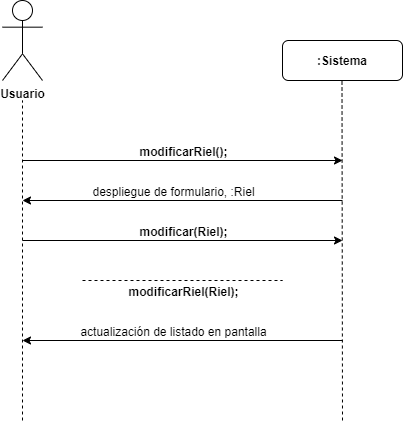

The diagram above was exported from draw.io. Its source (the exported page's mxGraphModel, read from the mxfile embedded in the PNG):
<mxGraphModel dx="1038" dy="499" grid="1" gridSize="10" guides="1" tooltips="1" connect="1" arrows="1" fold="1" page="1" pageScale="1" pageWidth="827" pageHeight="1169" math="0" shadow="0">
  <root>
    <mxCell id="0" />
    <mxCell id="1" parent="0" />
    <mxCell id="zNFIcbo2UgljNLwKwdos-1" value="&lt;b&gt;Usuario&lt;/b&gt;" style="shape=umlActor;verticalLabelPosition=bottom;labelBackgroundColor=#ffffff;verticalAlign=top;html=1;outlineConnect=0;" parent="1" vertex="1">
      <mxGeometry x="200" y="40" width="40" height="80" as="geometry" />
    </mxCell>
    <mxCell id="zNFIcbo2UgljNLwKwdos-2" value="&lt;b&gt;:Sistema&lt;/b&gt;" style="rounded=1;whiteSpace=wrap;html=1;" parent="1" vertex="1">
      <mxGeometry x="480" y="80" width="120" height="40" as="geometry" />
    </mxCell>
    <mxCell id="zNFIcbo2UgljNLwKwdos-3" value="" style="endArrow=none;dashed=1;html=1;" parent="1" edge="1">
      <mxGeometry width="50" height="50" relative="1" as="geometry">
        <mxPoint x="220" y="460" as="sourcePoint" />
        <mxPoint x="220" y="140" as="targetPoint" />
      </mxGeometry>
    </mxCell>
    <mxCell id="zNFIcbo2UgljNLwKwdos-4" value="" style="endArrow=none;dashed=1;html=1;" parent="1" edge="1">
      <mxGeometry width="50" height="50" relative="1" as="geometry">
        <mxPoint x="540" y="460" as="sourcePoint" />
        <mxPoint x="539.5" y="120" as="targetPoint" />
      </mxGeometry>
    </mxCell>
    <mxCell id="zNFIcbo2UgljNLwKwdos-5" value="" style="endArrow=classic;html=1;" parent="1" edge="1">
      <mxGeometry width="50" height="50" relative="1" as="geometry">
        <mxPoint x="220" y="200" as="sourcePoint" />
        <mxPoint x="540" y="200" as="targetPoint" />
      </mxGeometry>
    </mxCell>
    <mxCell id="zNFIcbo2UgljNLwKwdos-6" value="&lt;b&gt;modificarRiel();&lt;/b&gt;" style="text;html=1;resizable=0;points=[];align=center;verticalAlign=middle;labelBackgroundColor=#ffffff;" parent="zNFIcbo2UgljNLwKwdos-5" vertex="1" connectable="0">
      <mxGeometry x="-0.4187" y="-2" relative="1" as="geometry">
        <mxPoint x="67" y="-12" as="offset" />
      </mxGeometry>
    </mxCell>
    <mxCell id="zNFIcbo2UgljNLwKwdos-7" value="" style="endArrow=classic;html=1;" parent="1" edge="1">
      <mxGeometry width="50" height="50" relative="1" as="geometry">
        <mxPoint x="540" y="240" as="sourcePoint" />
        <mxPoint x="220" y="240" as="targetPoint" />
      </mxGeometry>
    </mxCell>
    <mxCell id="zNFIcbo2UgljNLwKwdos-8" value="despliegue de formulario, :Riel" style="text;html=1;resizable=0;points=[];align=center;verticalAlign=middle;labelBackgroundColor=#ffffff;" parent="zNFIcbo2UgljNLwKwdos-7" vertex="1" connectable="0">
      <mxGeometry x="0.2688" y="-1" relative="1" as="geometry">
        <mxPoint x="33" y="-9" as="offset" />
      </mxGeometry>
    </mxCell>
    <mxCell id="zNFIcbo2UgljNLwKwdos-9" value="" style="endArrow=classic;html=1;" parent="1" edge="1">
      <mxGeometry width="50" height="50" relative="1" as="geometry">
        <mxPoint x="220" y="280" as="sourcePoint" />
        <mxPoint x="540" y="280" as="targetPoint" />
      </mxGeometry>
    </mxCell>
    <mxCell id="zNFIcbo2UgljNLwKwdos-10" value="&lt;b&gt;modificar(Riel);&lt;/b&gt;" style="text;html=1;resizable=0;points=[];align=center;verticalAlign=middle;labelBackgroundColor=#ffffff;" parent="zNFIcbo2UgljNLwKwdos-9" vertex="1" connectable="0">
      <mxGeometry x="-0.4187" y="-2" relative="1" as="geometry">
        <mxPoint x="67" y="-12" as="offset" />
      </mxGeometry>
    </mxCell>
    <mxCell id="zNFIcbo2UgljNLwKwdos-11" value="" style="endArrow=none;dashed=1;html=1;" parent="1" edge="1">
      <mxGeometry width="50" height="50" relative="1" as="geometry">
        <mxPoint x="280" y="320" as="sourcePoint" />
        <mxPoint x="480" y="320" as="targetPoint" />
      </mxGeometry>
    </mxCell>
    <mxCell id="zNFIcbo2UgljNLwKwdos-12" value="&lt;b&gt;modificarRiel(Riel);&lt;/b&gt;" style="text;html=1;resizable=0;points=[];align=center;verticalAlign=middle;labelBackgroundColor=#ffffff;" parent="zNFIcbo2UgljNLwKwdos-11" vertex="1" connectable="0">
      <mxGeometry x="-0.48" y="-4" relative="1" as="geometry">
        <mxPoint x="48" y="6" as="offset" />
      </mxGeometry>
    </mxCell>
    <mxCell id="zNFIcbo2UgljNLwKwdos-13" value="" style="endArrow=classic;html=1;" parent="1" edge="1">
      <mxGeometry width="50" height="50" relative="1" as="geometry">
        <mxPoint x="540" y="380" as="sourcePoint" />
        <mxPoint x="220" y="380" as="targetPoint" />
      </mxGeometry>
    </mxCell>
    <mxCell id="zNFIcbo2UgljNLwKwdos-14" value="actualización de listado en pantalla" style="text;html=1;resizable=0;points=[];align=center;verticalAlign=middle;labelBackgroundColor=#ffffff;" parent="zNFIcbo2UgljNLwKwdos-13" vertex="1" connectable="0">
      <mxGeometry x="0.2688" y="-1" relative="1" as="geometry">
        <mxPoint x="33" y="-9" as="offset" />
      </mxGeometry>
    </mxCell>
  </root>
</mxGraphModel>